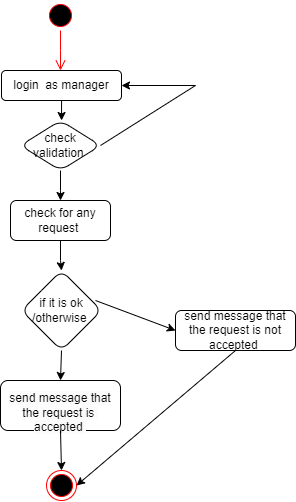

The diagram above was exported from draw.io. Its source (the exported page's mxGraphModel, read from the mxfile embedded in the PNG):
<mxGraphModel dx="1035" dy="502" grid="1" gridSize="10" guides="1" tooltips="1" connect="1" arrows="1" fold="1" page="1" pageScale="1" pageWidth="850" pageHeight="1100" math="0" shadow="0">
  <root>
    <mxCell id="0" />
    <mxCell id="1" parent="0" />
    <mxCell id="Z4CKKcSFCWnz-1QaxoDM-3" value="" style="ellipse;html=1;shape=startState;fillColor=#000000;strokeColor=#ff0000;" vertex="1" parent="1">
      <mxGeometry x="400" y="10" width="30" height="30" as="geometry" />
    </mxCell>
    <mxCell id="Z4CKKcSFCWnz-1QaxoDM-4" value="" style="edgeStyle=orthogonalEdgeStyle;html=1;verticalAlign=bottom;endArrow=open;endSize=8;strokeColor=#ff0000;rounded=0;" edge="1" source="Z4CKKcSFCWnz-1QaxoDM-3" parent="1">
      <mxGeometry relative="1" as="geometry">
        <mxPoint x="415" y="80" as="targetPoint" />
      </mxGeometry>
    </mxCell>
    <mxCell id="Z4CKKcSFCWnz-1QaxoDM-7" value="" style="edgeStyle=orthogonalEdgeStyle;rounded=0;orthogonalLoop=1;jettySize=auto;html=1;" edge="1" parent="1" source="Z4CKKcSFCWnz-1QaxoDM-5" target="Z4CKKcSFCWnz-1QaxoDM-6">
      <mxGeometry relative="1" as="geometry" />
    </mxCell>
    <mxCell id="Z4CKKcSFCWnz-1QaxoDM-5" value="login&amp;nbsp; as manager" style="rounded=1;whiteSpace=wrap;html=1;" vertex="1" parent="1">
      <mxGeometry x="356" y="80" width="120" height="30" as="geometry" />
    </mxCell>
    <mxCell id="Z4CKKcSFCWnz-1QaxoDM-10" value="" style="edgeStyle=orthogonalEdgeStyle;rounded=0;orthogonalLoop=1;jettySize=auto;html=1;" edge="1" parent="1" source="Z4CKKcSFCWnz-1QaxoDM-6">
      <mxGeometry relative="1" as="geometry">
        <mxPoint x="415" y="209.9999999999999" as="targetPoint" />
      </mxGeometry>
    </mxCell>
    <mxCell id="Z4CKKcSFCWnz-1QaxoDM-6" value="check validation&amp;nbsp;" style="rhombus;whiteSpace=wrap;html=1;rounded=1;" vertex="1" parent="1">
      <mxGeometry x="375" y="130" width="80" height="50" as="geometry" />
    </mxCell>
    <mxCell id="Z4CKKcSFCWnz-1QaxoDM-8" value="" style="endArrow=classic;html=1;rounded=0;exitX=1;exitY=0.5;exitDx=0;exitDy=0;entryX=1;entryY=0.5;entryDx=0;entryDy=0;" edge="1" parent="1" source="Z4CKKcSFCWnz-1QaxoDM-6" target="Z4CKKcSFCWnz-1QaxoDM-5">
      <mxGeometry width="50" height="50" relative="1" as="geometry">
        <mxPoint x="400" y="270" as="sourcePoint" />
        <mxPoint x="450" y="220" as="targetPoint" />
        <Array as="points">
          <mxPoint x="550" y="95" />
        </Array>
      </mxGeometry>
    </mxCell>
    <mxCell id="Z4CKKcSFCWnz-1QaxoDM-31" value="" style="edgeStyle=orthogonalEdgeStyle;rounded=0;orthogonalLoop=1;jettySize=auto;html=1;" edge="1" parent="1" source="Z4CKKcSFCWnz-1QaxoDM-13" target="Z4CKKcSFCWnz-1QaxoDM-30">
      <mxGeometry relative="1" as="geometry" />
    </mxCell>
    <mxCell id="Z4CKKcSFCWnz-1QaxoDM-13" value="check for any request&amp;nbsp;" style="rounded=1;whiteSpace=wrap;html=1;" vertex="1" parent="1">
      <mxGeometry x="365" y="210" width="100" height="40" as="geometry" />
    </mxCell>
    <mxCell id="Z4CKKcSFCWnz-1QaxoDM-20" value="&lt;br&gt;&lt;span style=&quot;color: rgb(0, 0, 0); font-family: Helvetica; font-size: 12px; font-style: normal; font-variant-ligatures: normal; font-variant-caps: normal; font-weight: 400; letter-spacing: normal; orphans: 2; text-align: center; text-indent: 0px; text-transform: none; widows: 2; word-spacing: 0px; -webkit-text-stroke-width: 0px; background-color: rgb(251, 251, 251); text-decoration-thickness: initial; text-decoration-style: initial; text-decoration-color: initial; float: none; display: inline !important;&quot;&gt;send message that the request is&amp;nbsp; accepted&amp;nbsp;&lt;/span&gt;&lt;br&gt;" style="whiteSpace=wrap;html=1;rounded=1;" vertex="1" parent="1">
      <mxGeometry x="355" y="390" width="120" height="50" as="geometry" />
    </mxCell>
    <mxCell id="Z4CKKcSFCWnz-1QaxoDM-24" value="" style="ellipse;html=1;shape=endState;fillColor=#000000;strokeColor=#ff0000;" vertex="1" parent="1">
      <mxGeometry x="401" y="480" width="30" height="30" as="geometry" />
    </mxCell>
    <mxCell id="Z4CKKcSFCWnz-1QaxoDM-29" value="" style="endArrow=classic;html=1;rounded=0;exitX=0.5;exitY=1;exitDx=0;exitDy=0;entryX=0.5;entryY=0;entryDx=0;entryDy=0;" edge="1" parent="1" source="Z4CKKcSFCWnz-1QaxoDM-20" target="Z4CKKcSFCWnz-1QaxoDM-24">
      <mxGeometry width="50" height="50" relative="1" as="geometry">
        <mxPoint x="440" y="300" as="sourcePoint" />
        <mxPoint x="490" y="250" as="targetPoint" />
      </mxGeometry>
    </mxCell>
    <mxCell id="Z4CKKcSFCWnz-1QaxoDM-30" value="if it is ok /otherwise&amp;nbsp;" style="rhombus;whiteSpace=wrap;html=1;rounded=1;" vertex="1" parent="1">
      <mxGeometry x="376" y="280" width="80" height="80" as="geometry" />
    </mxCell>
    <mxCell id="Z4CKKcSFCWnz-1QaxoDM-32" value="" style="endArrow=classic;html=1;rounded=0;exitX=0.5;exitY=1;exitDx=0;exitDy=0;entryX=0.5;entryY=0;entryDx=0;entryDy=0;" edge="1" parent="1" source="Z4CKKcSFCWnz-1QaxoDM-30" target="Z4CKKcSFCWnz-1QaxoDM-20">
      <mxGeometry width="50" height="50" relative="1" as="geometry">
        <mxPoint x="440" y="290" as="sourcePoint" />
        <mxPoint x="460" y="370" as="targetPoint" />
      </mxGeometry>
    </mxCell>
    <mxCell id="Z4CKKcSFCWnz-1QaxoDM-33" value="send message that the request is not accepted&amp;nbsp;" style="rounded=1;whiteSpace=wrap;html=1;" vertex="1" parent="1">
      <mxGeometry x="530" y="320" width="120" height="40" as="geometry" />
    </mxCell>
    <mxCell id="Z4CKKcSFCWnz-1QaxoDM-34" value="" style="endArrow=classic;html=1;rounded=0;exitX=0.5;exitY=1;exitDx=0;exitDy=0;entryX=1;entryY=0.5;entryDx=0;entryDy=0;" edge="1" parent="1" source="Z4CKKcSFCWnz-1QaxoDM-33" target="Z4CKKcSFCWnz-1QaxoDM-24">
      <mxGeometry width="50" height="50" relative="1" as="geometry">
        <mxPoint x="440" y="280" as="sourcePoint" />
        <mxPoint x="590" y="389.9999999999999" as="targetPoint" />
      </mxGeometry>
    </mxCell>
    <mxCell id="Z4CKKcSFCWnz-1QaxoDM-35" value="" style="endArrow=classic;html=1;rounded=0;exitX=0.925;exitY=0.375;exitDx=0;exitDy=0;exitPerimeter=0;entryX=0;entryY=0.5;entryDx=0;entryDy=0;" edge="1" parent="1" source="Z4CKKcSFCWnz-1QaxoDM-30" target="Z4CKKcSFCWnz-1QaxoDM-33">
      <mxGeometry width="50" height="50" relative="1" as="geometry">
        <mxPoint x="440" y="280" as="sourcePoint" />
        <mxPoint x="490" y="230" as="targetPoint" />
      </mxGeometry>
    </mxCell>
  </root>
</mxGraphModel>